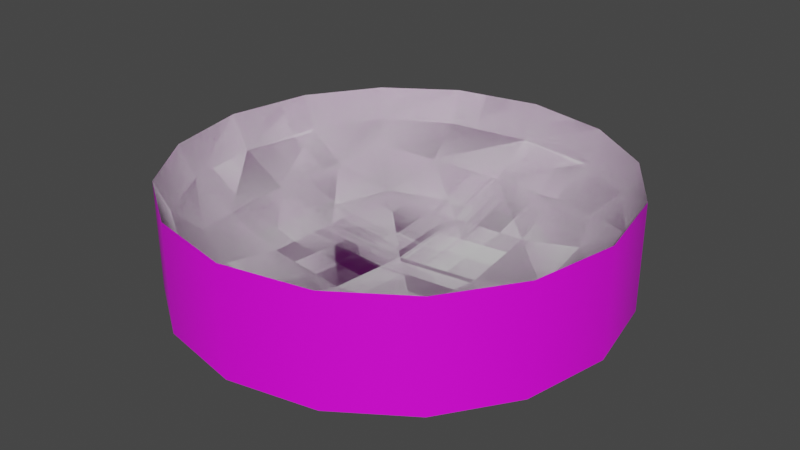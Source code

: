 # Source: set_arena_v01.blend  (saved by Blender 3.6.13; exported with 4.5.12 LTS)
import bpy
from mathutils import Matrix  # noqa: F401  (used for matrix-valued properties, if any)

bpy.ops.wm.read_factory_settings(use_empty=True)
scene = bpy.context.scene
scene.name = 'Scene'

# ---- images (referenced by path relative to the original .blend; pixels are not part of the script)
import os
ASSET_DIR = os.environ.get("B2B_ASSET_DIR", "")  # directory of the original .blend (textures are referenced by path, not embedded)
HERE = os.path.dirname(os.path.abspath(__file__))  # packed textures are extracted next to this script under _unpacked/

def load_image(name, relpath, width, height, colorspace="sRGB"):
    """Load a texture the original file referenced (path relative to the .blend, or extracted next to this script)."""
    p = next((c for c in (os.path.join(HERE, relpath), os.path.join(ASSET_DIR, relpath)) if relpath and os.path.exists(c)), "")
    if p:
        img = bpy.data.images.load(p, check_existing=True)
        img.name = name
    else:  # same state as the original file: an image datablock whose file is absent (Cycles renders it pink)
        img = bpy.data.images.new(name, width, height)
        img.source = "FILE"
        img.filepath = "//" + (relpath or name)
    img.colorspace_settings.name = colorspace
    return img
img_untitled = load_image('Untitled', '', 1024, 1024, 'sRGB')

# ---- materials (node trees are filled in below, after node groups)
mat_mat_arena = bpy.data.materials.new('Mat_Arena')
mat_mat_arena.use_transparent_shadow = False

# ---- material node trees
mat_mat_arena.use_nodes = True; mat_mat_arena.node_tree.nodes.clear()
_N = mat_mat_arena.node_tree.nodes; _L = mat_mat_arena.node_tree.links
n0 = _N.new('ShaderNodeBsdfPrincipled'); n0.name = 'Principled BSDF'; n0.location = (10, 300)
n0.distribution = 'GGX'
n0.subsurface_method = 'RANDOM_WALK_SKIN'
n0.inputs[3].default_value = 1.45
n0.inputs[27].default_value = (0.0, 0.0, 0.0, 1.0)
n0.inputs[28].default_value = 1.0
n1 = _N.new('ShaderNodeOutputMaterial'); n1.name = 'Material Output'; n1.location = (300, 300)
n2 = _N.new('ShaderNodeTexImage'); n2.name = 'Image Texture'; n2.location = (-280, 275)
n2.image = img_untitled
_L.new(n0.outputs[0], n1.inputs[0])
_L.new(n2.outputs[0], n0.inputs[0])
n1.is_active_output = True

# ---- world
world_world = bpy.data.worlds.new('World'); scene.world = world_world
world_world.use_nodes = True; world_world.node_tree.nodes.clear()
_N = world_world.node_tree.nodes; _L = world_world.node_tree.links
n0 = _N.new('ShaderNodeOutputWorld'); n0.name = 'World Output'; n0.location = (300, 300)
n1 = _N.new('ShaderNodeBackground'); n1.name = 'Background'; n1.location = (10, 300)
n1.inputs[0].default_value = (0.05088, 0.05088, 0.05088, 1.0)
_L.new(n1.outputs[0], n0.inputs[0])
n0.is_active_output = True
world_world.color = (0.05088, 0.05088, 0.05088)
world_world.use_sun_shadow = False
world_world.sun_shadow_jitter_overblur = 0.0

# ---- meshes
me_arena = bpy.data.meshes.new('arena')
me_arena.from_pydata([(-0.1443, -0.1443, 0.04226), (-0.1443, 0.1443, 0.04226), (0.1443, -0.1443, 0.04226), (0.1443, 0.1443, 0.04226), (-0.166, 0.08595, 0.0336), (-0.1768, 1.875e-09, 0.02929), (-0.166, -0.08595, 0.0336), (-0.166, -0.166, 0.06562), (-0.1768, -0.1768, 0.1), (-0.1768, 0.1768, 0.1), (-0.166, 0.166, 0.06562), (0.08595, 0.166, 0.0336), (4.558e-09, 0.1768, 0.02929), (-0.08595, 0.166, 0.0336), (0.1768, 0.1768, 0.1), (0.166, 0.166, 0.06562), (0.166, -0.08595, 0.0336), (0.1768, -3.257e-09, 0.02929), (0.166, 0.08595, 0.0336), (0.1768, -0.1768, 0.1), (0.166, -0.166, 0.06562), (-0.08595, -0.166, 0.0336), (-3.544e-09, -0.1768, 0.02929), (0.08595, -0.166, 0.0336), (-0.2131, -0.09242, 0.06303), (-0.23, -0.098, 0.1), (-0.23, 4.65e-09, 0.0608), (-0.25, -1.941e-09, 0.1), (-0.2131, 0.09242, 0.06303), (-0.23, 0.098, 0.1), (-0.09242, 0.2131, 0.06303), (-0.098, 0.23, 0.1), (7.382e-09, 0.23, 0.0608), (2.773e-09, 0.25, 0.1), (0.09242, 0.2131, 0.06303), (0.098, 0.23, 0.1), (0.2131, 0.09242, 0.06303), (0.23, 0.098, 0.1), (0.23, -6.856e-09, 0.0608), (0.25, -2.219e-09, 0.1), (0.2131, -0.09242, 0.06303), (0.23, -0.098, 0.1), (0.09242, -0.2131, 0.06303), (0.098, -0.23, 0.1), (-7.413e-09, -0.23, 0.0608), (-2.773e-09, -0.25, 0.1), (-0.09242, -0.2131, 0.06303), (-0.098, -0.23, 0.1), (-0.09242, 0.09242, 0.01476), (-2.207e-09, 0.098, 0.008004), (0.09242, 0.09242, 0.01476), (-0.098, -2.473e-09, 0.008004), (0.0, 0.0, 0.0), (0.098, 2.184e-09, 0.008004), (-0.09242, -0.09242, 0.01476), (3.546e-09, -0.098, 0.008004), (0.09242, -0.09242, 0.01476), (-0.1768, -0.1768, -0.02292), (-0.1768, 0.1768, -0.02292), (0.1768, 0.1768, -0.02292), (0.1768, -0.1768, -0.02292), (-0.23, -0.098, -0.02292), (-0.25, -1.941e-09, -0.02292), (-0.23, 0.098, -0.02292), (-0.098, 0.23, -0.02292), (2.773e-09, 0.25, -0.02292), (0.098, 0.23, -0.02292), (0.23, 0.098, -0.02292), (0.25, -2.219e-09, -0.02292), (0.23, -0.098, -0.02292), (0.098, -0.23, -0.02292), (-2.773e-09, -0.25, -0.02292), (-0.098, -0.23, -0.02292)], [], [(24, 26, 27, 25), (26, 28, 29, 27), (0, 6, 24, 7), (7, 24, 25, 8), (28, 10, 9, 29), (4, 1, 10, 28), (5, 4, 28, 26), (6, 5, 26, 24), (30, 32, 33, 31), (32, 34, 35, 33), (1, 13, 30, 10), (10, 30, 31, 9), (34, 15, 14, 35), (11, 3, 15, 34), (12, 11, 34, 32), (13, 12, 32, 30), (36, 38, 39, 37), (38, 40, 41, 39), (3, 18, 36, 15), (15, 36, 37, 14), (40, 20, 19, 41), (16, 2, 20, 40), (17, 16, 40, 38), (18, 17, 38, 36), (42, 44, 45, 43), (44, 46, 47, 45), (2, 23, 42, 20), (20, 42, 43, 19), (46, 7, 8, 47), (21, 0, 7, 46), (22, 21, 46, 44), (23, 22, 44, 42), (48, 51, 52, 49), (49, 52, 53, 50), (51, 54, 55, 52), (52, 55, 56, 53), (1, 4, 48, 13), (13, 48, 49, 12), (12, 49, 50, 11), (11, 50, 18, 3), (50, 53, 17, 18), (53, 56, 16, 17), (56, 23, 2, 16), (55, 22, 23, 56), (54, 21, 22, 55), (6, 0, 21, 54), (5, 6, 54, 51), (4, 5, 51, 48), (33, 35, 66, 65), (27, 29, 63, 62), (19, 43, 70, 60), (14, 37, 67, 59), (47, 8, 57, 72), (43, 45, 71, 70), (9, 31, 64, 58), (41, 19, 60, 69), (37, 39, 68, 67), (8, 25, 61, 57), (35, 14, 59, 66), (31, 33, 65, 64), (29, 9, 58, 63), (25, 27, 62, 61), (45, 47, 72, 71), (39, 41, 69, 68)])
me_arena.polygons.foreach_set('use_smooth', [True] * 64)
_k = set([(8, 25), (8, 47), (9, 29), (9, 31), (14, 35), (14, 37), (19, 41), (19, 43), (24, 26), (25, 27), (26, 28), (27, 29), (30, 32), (31, 33), (32, 34), (33, 35), (36, 38), (37, 39), (38, 40), (39, 41), (42, 44), (43, 45), (44, 46), (45, 47)])
me_arena.attributes.new('sharp_edge', 'BOOLEAN', 'EDGE').data.foreach_set('value', [ (min(e.vertices), max(e.vertices)) in _k for e in me_arena.edges])
_uv = me_arena.uv_layers.new(name='UVMap')
_uv.uv.foreach_set('vector', [0.07665, 0.2201, 0.05661, 0.3299, 0.002208, 0.3299, 0.0274, 0.2022, 0.05661, 0.3299, 0.07665, 0.4397, 0.0274, 0.4576, 0.002208, 0.3299, 0.1641, 0.1641, 0.1412, 0.2324, 0.07665, 0.2201, 0.1319, 0.1319, 0.1319, 0.1319, 0.07665, 0.2201, 0.0274, 0.2022, 0.09673, 0.09673, 0.07665, 0.4397, 0.1319, 0.5279, 0.09673, 0.5631, 0.0274, 0.4576, 0.1412, 0.4274, 0.1641, 0.4957, 0.1319, 0.5279, 0.07665, 0.4397, 0.1291, 0.3299, 0.1412, 0.4274, 0.07665, 0.4397, 0.05661, 0.3299, 0.1412, 0.2324, 0.1291, 0.3299, 0.05661, 0.3299, 0.07665, 0.2201, 0.2201, 0.5832, 0.3299, 0.6032, 0.3299, 0.6576, 0.2022, 0.6324, 0.3299, 0.6032, 0.4397, 0.5832, 0.4576, 0.6324, 0.3299, 0.6576, 0.1641, 0.4957, 0.2324, 0.5186, 0.2201, 0.5832, 0.1319, 0.5279, 0.1319, 0.5279, 0.2201, 0.5832, 0.2022, 0.6324, 0.09673, 0.5631, 0.4397, 0.5832, 0.5279, 0.5279, 0.5631, 0.5631, 0.4576, 0.6324, 0.4274, 0.5186, 0.4957, 0.4957, 0.5279, 0.5279, 0.4397, 0.5832, 0.3299, 0.5307, 0.4274, 0.5186, 0.4397, 0.5832, 0.3299, 0.6032, 0.2324, 0.5186, 0.3299, 0.5307, 0.3299, 0.6032, 0.2201, 0.5832, 0.5832, 0.4397, 0.6032, 0.3299, 0.6576, 0.3299, 0.6324, 0.4576, 0.6032, 0.3299, 0.5832, 0.2201, 0.6324, 0.2022, 0.6576, 0.3299, 0.4957, 0.4957, 0.5186, 0.4274, 0.5832, 0.4397, 0.5279, 0.5279, 0.5279, 0.5279, 0.5832, 0.4397, 0.6324, 0.4576, 0.5631, 0.5631, 0.5832, 0.2201, 0.5279, 0.1319, 0.5631, 0.09673, 0.6324, 0.2022, 0.5186, 0.2324, 0.4957, 0.1641, 0.5279, 0.1319, 0.5832, 0.2201, 0.5307, 0.3299, 0.5186, 0.2324, 0.5832, 0.2201, 0.6032, 0.3299, 0.5186, 0.4274, 0.5307, 0.3299, 0.6032, 0.3299, 0.5832, 0.4397, 0.4397, 0.07665, 0.3299, 0.05661, 0.3299, 0.002208, 0.4576, 0.0274, 0.3299, 0.05661, 0.2201, 0.07665, 0.2022, 0.0274, 0.3299, 0.002208, 0.4957, 0.1641, 0.4274, 0.1412, 0.4397, 0.07665, 0.5279, 0.1319, 0.5279, 0.1319, 0.4397, 0.07665, 0.4576, 0.0274, 0.5631, 0.09673, 0.2201, 0.07665, 0.1319, 0.1319, 0.09673, 0.09673, 0.2022, 0.0274, 0.2324, 0.1412, 0.1641, 0.1641, 0.1319, 0.1319, 0.2201, 0.07665, 0.3299, 0.1291, 0.2324, 0.1412, 0.2201, 0.07665, 0.3299, 0.05661, 0.4274, 0.1412, 0.3299, 0.1291, 0.3299, 0.05661, 0.4397, 0.07665, 0.2269, 0.4329, 0.2209, 0.3299, 0.3299, 0.3299, 0.3299, 0.4389, 0.3299, 0.4389, 0.3299, 0.3299, 0.4389, 0.3299, 0.4329, 0.4329, 0.2209, 0.3299, 0.2269, 0.2269, 0.3299, 0.2209, 0.3299, 0.3299, 0.3299, 0.3299, 0.3299, 0.2209, 0.4329, 0.2269, 0.4389, 0.3299, 0.1641, 0.4957, 0.1412, 0.4274, 0.2269, 0.4329, 0.2324, 0.5186, 0.2324, 0.5186, 0.2269, 0.4329, 0.3299, 0.4389, 0.3299, 0.5307, 0.3299, 0.5307, 0.3299, 0.4389, 0.4329, 0.4329, 0.4274, 0.5186, 0.4274, 0.5186, 0.4329, 0.4329, 0.5186, 0.4274, 0.4957, 0.4957, 0.4329, 0.4329, 0.4389, 0.3299, 0.5307, 0.3299, 0.5186, 0.4274, 0.4389, 0.3299, 0.4329, 0.2269, 0.5186, 0.2324, 0.5307, 0.3299, 0.4329, 0.2269, 0.4274, 0.1412, 0.4957, 0.1641, 0.5186, 0.2324, 0.3299, 0.2209, 0.3299, 0.1291, 0.4274, 0.1412, 0.4329, 0.2269, 0.2269, 0.2269, 0.2324, 0.1412, 0.3299, 0.1291, 0.3299, 0.2209, 0.1412, 0.2324, 0.1641, 0.1641, 0.2324, 0.1412, 0.2269, 0.2269, 0.1291, 0.3299, 0.1412, 0.2324, 0.2269, 0.2269, 0.2209, 0.3299, 0.1412, 0.4274, 0.1291, 0.3299, 0.2209, 0.3299, 0.2269, 0.4329, 0.662, 0.915, 0.662, 0.798, 0.8058, 0.798, 0.8058, 0.915, 0.954, 0.4586, 0.954, 0.5756, 0.8102, 0.5756, 0.8102, 0.4586, 0.662, 0.2304, 0.662, 0.1192, 0.8058, 0.1192, 0.8058, 0.2304, 0.662, 0.6868, 0.662, 0.5756, 0.8058, 0.5756, 0.8058, 0.6868, 0.954, 0.1192, 0.954, 0.2304, 0.8102, 0.2304, 0.8102, 0.1192, 0.662, 0.1192, 0.662, 0.002208, 0.8058, 0.002208, 0.8058, 0.1192, 0.954, 0.6868, 0.954, 0.798, 0.8102, 0.798, 0.8102, 0.6868, 0.662, 0.3416, 0.662, 0.2304, 0.8058, 0.2304, 0.8058, 0.3416, 0.662, 0.5756, 0.662, 0.4586, 0.8058, 0.4586, 0.8058, 0.5756, 0.954, 0.2304, 0.954, 0.3416, 0.8102, 0.3416, 0.8102, 0.2304, 0.662, 0.798, 0.662, 0.6868, 0.8058, 0.6868, 0.8058, 0.798, 0.954, 0.798, 0.954, 0.915, 0.8102, 0.915, 0.8102, 0.798, 0.954, 0.5756, 0.954, 0.6868, 0.8102, 0.6868, 0.8102, 0.5756, 0.954, 0.3416, 0.954, 0.4586, 0.8102, 0.4586, 0.8102, 0.3416, 0.954, 0.002208, 0.954, 0.1192, 0.8102, 0.1192, 0.8102, 0.002208, 0.662, 0.4586, 0.662, 0.3416, 0.8058, 0.3416, 0.8058, 0.4586])
me_arena.materials.append(mat_mat_arena)
me_arena.update()
me_arena.normals_split_custom_set([tuple(v) for v in zip(*[iter([0.6858, 0.2703, 0.6757, 0.8948, -1.856e-08, 0.4464, 0.8948, 2.046e-08, 0.4464, 0.8372, 0.3346, 0.4326, 0.8948, -1.856e-08, 0.4464, 0.6858, -0.2703, 0.6757, 0.8372, -0.3346, 0.4326, 0.8948, 2.046e-08, 0.4464, 0.3481, 0.3481, 0.8704, 0.366, 0.1696, 0.915, 0.6858, 0.2703, 0.6757, 0.547, 0.547, 0.6338, 0.547, 0.547, 0.6338, 0.6858, 0.2703, 0.6757, 0.8372, 0.3346, 0.4326, 0.6428, 0.6428, 0.4168, 0.6858, -0.2703, 0.6757, 0.547, -0.547, 0.6338, 0.6428, -0.6428, 0.4168, 0.8372, -0.3346, 0.4326, 0.366, -0.1696, 0.915, 0.3481, -0.3481, 0.8704, 0.547, -0.547, 0.6338, 0.6858, -0.2703, 0.6757, 0.3714, 1.703e-06, 0.9285, 0.366, -0.1696, 0.915, 0.6858, -0.2703, 0.6757, 0.5139, 0.0, 0.8578, 0.366, 0.1696, 0.915, 0.3714, 1.703e-06, 0.9285, 0.5139, 0.0, 0.8578, 0.6858, 0.2703, 0.6757, 0.2703, -0.6858, 0.6757, -1.856e-08, -0.8948, 0.4464, 0.0, -0.8948, 0.4464, 0.3346, -0.8372, 0.4326, -1.856e-08, -0.8948, 0.4464, -0.2703, -0.6858, 0.6757, -0.3346, -0.8372, 0.4326, 0.0, -0.8948, 0.4464, 0.3481, -0.3481, 0.8704, 0.1696, -0.366, 0.915, 0.2703, -0.6858, 0.6757, 0.547, -0.547, 0.6338, 0.547, -0.547, 0.6338, 0.2703, -0.6858, 0.6757, 0.3346, -0.8372, 0.4326, 0.6428, -0.6428, 0.4168, -0.2703, -0.6858, 0.6757, -0.547, -0.547, 0.6338, -0.6428, -0.6428, 0.4168, -0.3346, -0.8372, 0.4326, -0.1696, -0.366, 0.915, -0.3481, -0.3481, 0.8704, -0.547, -0.547, 0.6338, -0.2703, -0.6858, 0.6757, 1.692e-06, -0.3714, 0.9285, -0.1696, -0.366, 0.915, -0.2703, -0.6858, 0.6757, -5.25e-09, -0.5139, 0.8578, 0.1696, -0.366, 0.915, 1.692e-06, -0.3714, 0.9285, -5.25e-09, -0.5139, 0.8578, 0.2703, -0.6858, 0.6757, -0.6858, -0.2703, 0.6757, -0.8948, 1.206e-07, 0.4464, -0.8948, 9.206e-08, 0.4464, -0.8372, -0.3346, 0.4326, -0.8948, 1.206e-07, 0.4464, -0.6858, 0.2703, 0.6757, -0.8372, 0.3346, 0.4326, -0.8948, 9.206e-08, 0.4464, -0.3481, -0.3481, 0.8704, -0.366, -0.1696, 0.915, -0.6858, -0.2703, 0.6757, -0.547, -0.547, 0.6338, -0.547, -0.547, 0.6338, -0.6858, -0.2703, 0.6757, -0.8372, -0.3346, 0.4326, -0.6428, -0.6428, 0.4168, -0.6858, 0.2703, 0.6757, -0.547, 0.547, 0.6338, -0.6428, 0.6428, 0.4168, -0.8372, 0.3346, 0.4326, -0.366, 0.1696, 0.915, -0.3481, 0.3481, 0.8704, -0.547, 0.547, 0.6338, -0.6858, 0.2703, 0.6757, -0.3714, -1.698e-06, 0.9285, -0.366, 0.1696, 0.915, -0.6858, 0.2703, 0.6757, -0.5139, 3.15e-08, 0.8578, -0.366, -0.1696, 0.915, -0.3714, -1.698e-06, 0.9285, -0.5139, 3.15e-08, 0.8578, -0.6858, -0.2703, 0.6757, -0.2703, 0.6858, 0.6757, 1.856e-08, 0.8948, 0.4464, 0.0, 0.8948, 0.4464, -0.3346, 0.8372, 0.4326, 1.856e-08, 0.8948, 0.4464, 0.2703, 0.6858, 0.6757, 0.3346, 0.8372, 0.4326, 0.0, 0.8948, 0.4464, -0.3481, 0.3481, 0.8704, -0.1696, 0.366, 0.915, -0.2703, 0.6858, 0.6757, -0.547, 0.547, 0.6338, -0.547, 0.547, 0.6338, -0.2703, 0.6858, 0.6757, -0.3346, 0.8372, 0.4326, -0.6428, 0.6428, 0.4168, 0.2703, 0.6858, 0.6757, 0.547, 0.547, 0.6338, 0.6428, 0.6428, 0.4168, 0.3346, 0.8372, 0.4326, 0.1696, 0.366, 0.915, 0.3481, 0.3481, 0.8704, 0.547, 0.547, 0.6338, 0.2703, 0.6858, 0.6757, -1.697e-06, 0.3714, 0.9285, 0.1696, 0.366, 0.915, 0.2703, 0.6858, 0.6757, 2.1e-08, 0.5139, 0.8578, -0.1696, 0.366, 0.915, -1.697e-06, 0.3714, 0.9285, 2.1e-08, 0.5139, 0.8578, -0.2703, 0.6858, 0.6757, 0.1539, -0.1539, 0.976, 0.1579, -1.385e-06, 0.9875, -1.198e-09, 0.0, 1.0, 1.926e-07, -0.1579, 0.9875, 1.926e-07, -0.1579, 0.9875, -1.198e-09, 0.0, 1.0, -0.1579, -2.152e-07, 0.9875, -0.1539, -0.1539, 0.976, 0.1579, -1.385e-06, 0.9875, 0.1539, 0.1539, 0.976, 1.378e-06, 0.1579, 0.9875, -1.198e-09, 0.0, 1.0, -1.198e-09, 0.0, 1.0, 1.378e-06, 0.1579, 0.9875, -0.1539, 0.1539, 0.976, -0.1579, -2.152e-07, 0.9875, 0.3481, -0.3481, 0.8704, 0.366, -0.1696, 0.915, 0.1539, -0.1539, 0.976, 0.1696, -0.366, 0.915, 0.1696, -0.366, 0.915, 0.1539, -0.1539, 0.976, 1.926e-07, -0.1579, 0.9875, 1.692e-06, -0.3714, 0.9285, 1.692e-06, -0.3714, 0.9285, 1.926e-07, -0.1579, 0.9875, -0.1539, -0.1539, 0.976, -0.1696, -0.366, 0.915, -0.1696, -0.366, 0.915, -0.1539, -0.1539, 0.976, -0.366, -0.1696, 0.915, -0.3481, -0.3481, 0.8704, -0.1539, -0.1539, 0.976, -0.1579, -2.152e-07, 0.9875, -0.3714, -1.698e-06, 0.9285, -0.366, -0.1696, 0.915, -0.1579, -2.152e-07, 0.9875, -0.1539, 0.1539, 0.976, -0.366, 0.1696, 0.915, -0.3714, -1.698e-06, 0.9285, -0.1539, 0.1539, 0.976, -0.1696, 0.366, 0.915, -0.3481, 0.3481, 0.8704, -0.366, 0.1696, 0.915, 1.378e-06, 0.1579, 0.9875, -1.697e-06, 0.3714, 0.9285, -0.1696, 0.366, 0.915, -0.1539, 0.1539, 0.976, 0.1539, 0.1539, 0.976, 0.1696, 0.366, 0.915, -1.697e-06, 0.3714, 0.9285, 1.378e-06, 0.1579, 0.9875, 0.366, 0.1696, 0.915, 0.3481, 0.3481, 0.8704, 0.1696, 0.366, 0.915, 0.1539, 0.1539, 0.976, 0.3714, 1.703e-06, 0.9285, 0.366, 0.1696, 0.915, 0.1539, 0.1539, 0.976, 0.1579, -1.385e-06, 0.9875, 0.366, -0.1696, 0.915, 0.3714, 1.703e-06, 0.9285, 0.1579, -1.385e-06, 0.9875, 0.1539, -0.1539, 0.976, 0.0, 1.0, 0.0, 0.3827, 0.9239, 4.404e-10, 0.3827, 0.9239, 0.0, 0.0, 1.0, 0.0, -1.0, 0.0, 0.0, -0.9239, 0.3827, 4.404e-10, -0.9239, 0.3827, 0.0, -1.0, 0.0, 0.0, 0.7071, -0.7071, 0.0, 0.3827, -0.9239, 0.0, 0.3827, -0.9239, -4.404e-10, 0.7071, -0.7071, 0.0, 0.7071, 0.7071, 0.0, 0.9239, 0.3827, 0.0, 0.9239, 0.3827, -2.415e-06, 0.7071, 0.7071, 0.0, -0.3827, -0.9239, 4.404e-10, -0.7071, -0.7071, 0.0, -0.7071, -0.7071, 0.0, -0.3827, -0.9239, 0.0, 0.3827, -0.9239, 0.0, 0.0, -1.0, 0.0, 0.0, -1.0, 0.0, 0.3827, -0.9239, -4.404e-10, -0.7071, 0.7071, 0.0, -0.3827, 0.9239, 0.0, -0.3827, 0.9239, -4.404e-10, -0.7071, 0.7071, 0.0, 0.9239, -0.3827, 4.404e-10, 0.7071, -0.7071, 0.0, 0.7071, -0.7071, 0.0, 0.9239, -0.3827, 0.0, 0.9239, 0.3827, 0.0, 1.0, 9.682e-09, 0.0, 1.0, 9.682e-09, 0.0, 0.9239, 0.3827, -2.415e-06, -0.7071, -0.7071, 0.0, -0.9239, -0.3827, 0.0, -0.9239, -0.3827, 1.931e-06, -0.7071, -0.7071, 0.0, 0.3827, 0.9239, 4.404e-10, 0.7071, 0.7071, 0.0, 0.7071, 0.7071, 0.0, 0.3827, 0.9239, 0.0, -0.3827, 0.9239, 0.0, 0.0, 1.0, 0.0, 0.0, 1.0, 0.0, -0.3827, 0.9239, -4.404e-10, -0.9239, 0.3827, 4.404e-10, -0.7071, 0.7071, 0.0, -0.7071, 0.7071, 0.0, -0.9239, 0.3827, 0.0, -0.9239, -0.3827, 0.0, -1.0, 0.0, 0.0, -1.0, 0.0, 0.0, -0.9239, -0.3827, 1.931e-06, 0.0, -1.0, 0.0, -0.3827, -0.9239, 4.404e-10, -0.3827, -0.9239, 0.0, 0.0, -1.0, 0.0, 1.0, 9.682e-09, 0.0, 0.9239, -0.3827, 4.404e-10, 0.9239, -0.3827, 0.0, 1.0, 9.682e-09, 0.0])] * 3)])
me_arena_colonly = bpy.data.meshes.new('arena-colonly')
me_arena_colonly.from_pydata([(-0.1443, -0.1443, 0.04226), (-0.1443, 0.1443, 0.04226), (0.1443, -0.1443, 0.04226), (0.1443, 0.1443, 0.04226), (-0.166, 0.08595, 0.0336), (-0.1768, 1.875e-09, 0.02929), (-0.166, -0.08595, 0.0336), (-0.166, -0.166, 0.06562), (-0.1768, -0.1768, 0.1), (-0.1768, 0.1768, 0.1), (-0.166, 0.166, 0.06562), (0.08595, 0.166, 0.0336), (4.558e-09, 0.1768, 0.02929), (-0.08595, 0.166, 0.0336), (0.1768, 0.1768, 0.1), (0.166, 0.166, 0.06562), (0.166, -0.08595, 0.0336), (0.1768, -3.257e-09, 0.02929), (0.166, 0.08595, 0.0336), (0.1768, -0.1768, 0.1), (0.166, -0.166, 0.06562), (-0.08595, -0.166, 0.0336), (-3.544e-09, -0.1768, 0.02929), (0.08595, -0.166, 0.0336), (-0.2131, -0.09242, 0.06303), (-0.23, -0.098, 0.1), (-0.23, 4.65e-09, 0.0608), (-0.25, -1.941e-09, 0.1), (-0.2131, 0.09242, 0.06303), (-0.23, 0.098, 0.1), (-0.09242, 0.2131, 0.06303), (-0.098, 0.23, 0.1), (7.382e-09, 0.23, 0.0608), (2.773e-09, 0.25, 0.1), (0.09242, 0.2131, 0.06303), (0.098, 0.23, 0.1), (0.2131, 0.09242, 0.06303), (0.23, 0.098, 0.1), (0.23, -6.856e-09, 0.0608), (0.25, -2.219e-09, 0.1), (0.2131, -0.09242, 0.06303), (0.23, -0.098, 0.1), (0.09242, -0.2131, 0.06303), (0.098, -0.23, 0.1), (-7.413e-09, -0.23, 0.0608), (-2.773e-09, -0.25, 0.1), (-0.09242, -0.2131, 0.06303), (-0.098, -0.23, 0.1), (-0.09242, 0.09242, 0.01476), (-2.207e-09, 0.098, 0.008004), (0.09242, 0.09242, 0.01476), (-0.098, -2.473e-09, 0.008004), (0.0, 0.0, 0.0), (0.098, 2.184e-09, 0.008004), (-0.09242, -0.09242, 0.01476), (3.546e-09, -0.098, 0.008004), (0.09242, -0.09242, 0.01476)], [], [(24, 26, 27, 25), (26, 28, 29, 27), (0, 6, 24, 7), (7, 24, 25, 8), (28, 10, 9, 29), (4, 1, 10, 28), (5, 4, 28, 26), (6, 5, 26, 24), (30, 32, 33, 31), (32, 34, 35, 33), (1, 13, 30, 10), (10, 30, 31, 9), (34, 15, 14, 35), (11, 3, 15, 34), (12, 11, 34, 32), (13, 12, 32, 30), (36, 38, 39, 37), (38, 40, 41, 39), (3, 18, 36, 15), (15, 36, 37, 14), (40, 20, 19, 41), (16, 2, 20, 40), (17, 16, 40, 38), (18, 17, 38, 36), (42, 44, 45, 43), (44, 46, 47, 45), (2, 23, 42, 20), (20, 42, 43, 19), (46, 7, 8, 47), (21, 0, 7, 46), (22, 21, 46, 44), (23, 22, 44, 42), (48, 51, 52, 49), (49, 52, 53, 50), (51, 54, 55, 52), (52, 55, 56, 53), (1, 4, 48, 13), (13, 48, 49, 12), (12, 49, 50, 11), (11, 50, 18, 3), (50, 53, 17, 18), (53, 56, 16, 17), (56, 23, 2, 16), (55, 22, 23, 56), (54, 21, 22, 55), (6, 0, 21, 54), (5, 6, 54, 51), (4, 5, 51, 48)])
me_arena_colonly.polygons.foreach_set('use_smooth', [True] * 48)
_uv = me_arena_colonly.uv_layers.new(name='UVMap')
_uv.uv.foreach_set('vector', [0.07665, 0.2201, 0.05661, 0.3299, 0.002208, 0.3299, 0.0274, 0.2022, 0.05661, 0.3299, 0.07665, 0.4397, 0.0274, 0.4576, 0.002208, 0.3299, 0.1641, 0.1641, 0.1412, 0.2324, 0.07665, 0.2201, 0.1319, 0.1319, 0.1319, 0.1319, 0.07665, 0.2201, 0.0274, 0.2022, 0.09673, 0.09673, 0.07665, 0.4397, 0.1319, 0.5279, 0.09673, 0.5631, 0.0274, 0.4576, 0.1412, 0.4274, 0.1641, 0.4957, 0.1319, 0.5279, 0.07665, 0.4397, 0.1291, 0.3299, 0.1412, 0.4274, 0.07665, 0.4397, 0.05661, 0.3299, 0.1412, 0.2324, 0.1291, 0.3299, 0.05661, 0.3299, 0.07665, 0.2201, 0.2201, 0.5832, 0.3299, 0.6032, 0.3299, 0.6576, 0.2022, 0.6324, 0.3299, 0.6032, 0.4397, 0.5832, 0.4576, 0.6324, 0.3299, 0.6576, 0.1641, 0.4957, 0.2324, 0.5186, 0.2201, 0.5832, 0.1319, 0.5279, 0.1319, 0.5279, 0.2201, 0.5832, 0.2022, 0.6324, 0.09673, 0.5631, 0.4397, 0.5832, 0.5279, 0.5279, 0.5631, 0.5631, 0.4576, 0.6324, 0.4274, 0.5186, 0.4957, 0.4957, 0.5279, 0.5279, 0.4397, 0.5832, 0.3299, 0.5307, 0.4274, 0.5186, 0.4397, 0.5832, 0.3299, 0.6032, 0.2324, 0.5186, 0.3299, 0.5307, 0.3299, 0.6032, 0.2201, 0.5832, 0.5832, 0.4397, 0.6032, 0.3299, 0.6576, 0.3299, 0.6324, 0.4576, 0.6032, 0.3299, 0.5832, 0.2201, 0.6324, 0.2022, 0.6576, 0.3299, 0.4957, 0.4957, 0.5186, 0.4274, 0.5832, 0.4397, 0.5279, 0.5279, 0.5279, 0.5279, 0.5832, 0.4397, 0.6324, 0.4576, 0.5631, 0.5631, 0.5832, 0.2201, 0.5279, 0.1319, 0.5631, 0.09673, 0.6324, 0.2022, 0.5186, 0.2324, 0.4957, 0.1641, 0.5279, 0.1319, 0.5832, 0.2201, 0.5307, 0.3299, 0.5186, 0.2324, 0.5832, 0.2201, 0.6032, 0.3299, 0.5186, 0.4274, 0.5307, 0.3299, 0.6032, 0.3299, 0.5832, 0.4397, 0.4397, 0.07665, 0.3299, 0.05661, 0.3299, 0.002208, 0.4576, 0.0274, 0.3299, 0.05661, 0.2201, 0.07665, 0.2022, 0.0274, 0.3299, 0.002208, 0.4957, 0.1641, 0.4274, 0.1412, 0.4397, 0.07665, 0.5279, 0.1319, 0.5279, 0.1319, 0.4397, 0.07665, 0.4576, 0.0274, 0.5631, 0.09673, 0.2201, 0.07665, 0.1319, 0.1319, 0.09673, 0.09673, 0.2022, 0.0274, 0.2324, 0.1412, 0.1641, 0.1641, 0.1319, 0.1319, 0.2201, 0.07665, 0.3299, 0.1291, 0.2324, 0.1412, 0.2201, 0.07665, 0.3299, 0.05661, 0.4274, 0.1412, 0.3299, 0.1291, 0.3299, 0.05661, 0.4397, 0.07665, 0.2269, 0.4329, 0.2209, 0.3299, 0.3299, 0.3299, 0.3299, 0.4389, 0.3299, 0.4389, 0.3299, 0.3299, 0.4389, 0.3299, 0.4329, 0.4329, 0.2209, 0.3299, 0.2269, 0.2269, 0.3299, 0.2209, 0.3299, 0.3299, 0.3299, 0.3299, 0.3299, 0.2209, 0.4329, 0.2269, 0.4389, 0.3299, 0.1641, 0.4957, 0.1412, 0.4274, 0.2269, 0.4329, 0.2324, 0.5186, 0.2324, 0.5186, 0.2269, 0.4329, 0.3299, 0.4389, 0.3299, 0.5307, 0.3299, 0.5307, 0.3299, 0.4389, 0.4329, 0.4329, 0.4274, 0.5186, 0.4274, 0.5186, 0.4329, 0.4329, 0.5186, 0.4274, 0.4957, 0.4957, 0.4329, 0.4329, 0.4389, 0.3299, 0.5307, 0.3299, 0.5186, 0.4274, 0.4389, 0.3299, 0.4329, 0.2269, 0.5186, 0.2324, 0.5307, 0.3299, 0.4329, 0.2269, 0.4274, 0.1412, 0.4957, 0.1641, 0.5186, 0.2324, 0.3299, 0.2209, 0.3299, 0.1291, 0.4274, 0.1412, 0.4329, 0.2269, 0.2269, 0.2269, 0.2324, 0.1412, 0.3299, 0.1291, 0.3299, 0.2209, 0.1412, 0.2324, 0.1641, 0.1641, 0.2324, 0.1412, 0.2269, 0.2269, 0.1291, 0.3299, 0.1412, 0.2324, 0.2269, 0.2269, 0.2209, 0.3299, 0.1412, 0.4274, 0.1291, 0.3299, 0.2209, 0.3299, 0.2269, 0.4329])
me_arena_colonly.update()

# ---- objects
ob_geo_arena = bpy.data.objects.new('Geo_Arena', me_arena)
ob_geo_arena_colonly = bpy.data.objects.new('Geo_Arena-colonly', me_arena_colonly)

# ---- transforms, parenting, visibility, modifiers, constraints
ob_geo_arena.location = (0.0, 0.0, 0.0)
ob_geo_arena_colonly.parent = ob_geo_arena
ob_geo_arena_colonly.location = (0.0, 0.0, 0.0)

# ---- collection membership
scene.collection.objects.link(ob_geo_arena)
scene.collection.objects.link(ob_geo_arena_colonly)

# ---- scene / render settings (as saved in the file)
scene.frame_start = 1; scene.frame_end = 250; scene.frame_set(2)
scene.render.engine = 'BLENDER_EEVEE_NEXT'
scene.cycles.sampling_pattern = 'TABULATED_SOBOL'
scene.view_settings.view_transform = 'Filmic'
bpy.context.view_layer.update()

# ---- added for rendering (the .blend has no active camera and no usable light): camera, sun
cam_auto = bpy.data.cameras.new('AutoCamera')
cam_auto.lens = 50.0
cam_auto.sensor_width = 36.0
cam_auto.clip_end = 1000.0
ob_auto_camera = bpy.data.objects.new('AutoCamera', cam_auto)
scene.collection.objects.link(ob_auto_camera)
ob_auto_camera.location = (0.664045, -0.796854, 0.569774)
ob_auto_camera.rotation_euler = (1.09748, -7.21219e-08, 0.694738)
scene.camera = ob_auto_camera
light_auto_sun = bpy.data.lights.new('AutoSun', 'SUN')
light_auto_sun.energy = 3.0
light_auto_sun.angle = 0.0523599
ob_auto_sun = bpy.data.objects.new('AutoSun', light_auto_sun)
scene.collection.objects.link(ob_auto_sun)
ob_auto_sun.rotation_euler = (0.872665, 0.174533, 0.523599)
bpy.context.view_layer.update()
